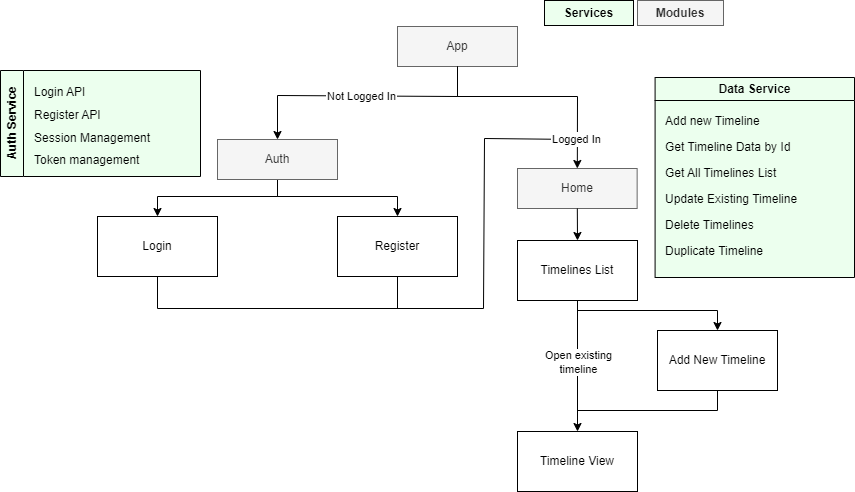

The diagram above was exported from draw.io. Its source (the exported page's mxGraphModel, read from the mxfile embedded in the PNG):
<mxGraphModel dx="1776" dy="545" grid="0" gridSize="10" guides="1" tooltips="1" connect="1" arrows="1" fold="1" page="1" pageScale="1" pageWidth="850" pageHeight="1100" background="none" math="0" shadow="0">
  <root>
    <mxCell id="0" />
    <mxCell id="1" parent="0" />
    <mxCell id="tRhmUR9lAtm5wNOphsqF-1" value="App" style="rounded=0;whiteSpace=wrap;html=1;fillColor=#f5f5f5;strokeColor=#666666;fontColor=#333333;" vertex="1" parent="1">
      <mxGeometry x="340" y="40" width="120" height="40" as="geometry" />
    </mxCell>
    <mxCell id="tRhmUR9lAtm5wNOphsqF-39" value="" style="group" vertex="1" connectable="0" parent="1">
      <mxGeometry x="460" y="91" width="337" height="414" as="geometry" />
    </mxCell>
    <mxCell id="tRhmUR9lAtm5wNOphsqF-3" value="Home" style="rounded=0;whiteSpace=wrap;html=1;fillColor=#f5f5f5;fontColor=#333333;strokeColor=#666666;" vertex="1" parent="tRhmUR9lAtm5wNOphsqF-39">
      <mxGeometry y="91" width="119.64" height="40" as="geometry" />
    </mxCell>
    <mxCell id="tRhmUR9lAtm5wNOphsqF-32" value="Data Service" style="swimlane;whiteSpace=wrap;html=1;shadow=0;swimlaneFillColor=#ECFFEE;fillColor=#ECFFEE;" vertex="1" parent="tRhmUR9lAtm5wNOphsqF-39">
      <mxGeometry x="137.59171597633136" width="199.40828402366864" height="200" as="geometry">
        <mxRectangle x="600" y="30" width="107" height="26" as="alternateBounds" />
      </mxGeometry>
    </mxCell>
    <mxCell id="tRhmUR9lAtm5wNOphsqF-34" value="Get Timeline Data by Id" style="text;html=1;align=left;verticalAlign=middle;resizable=0;points=[];autosize=1;shadow=0;swimlaneFillColor=#ECFFEE;fillColor=#ECFFEE;" vertex="1" parent="tRhmUR9lAtm5wNOphsqF-32">
      <mxGeometry x="7.976331360946745" y="57" width="143" height="26" as="geometry" />
    </mxCell>
    <mxCell id="tRhmUR9lAtm5wNOphsqF-35" value="Add new Timeline" style="text;html=1;align=left;verticalAlign=middle;resizable=0;points=[];autosize=1;shadow=0;swimlaneFillColor=#ECFFEE;fillColor=#ECFFEE;" vertex="1" parent="tRhmUR9lAtm5wNOphsqF-32">
      <mxGeometry x="7.976331360946745" y="31" width="113" height="26" as="geometry" />
    </mxCell>
    <mxCell id="tRhmUR9lAtm5wNOphsqF-37" value="Delete Timelines&lt;br&gt;" style="text;html=1;align=left;verticalAlign=middle;resizable=0;points=[];autosize=1;shadow=0;swimlaneFillColor=#ECFFEE;fillColor=#ECFFEE;" vertex="1" parent="tRhmUR9lAtm5wNOphsqF-32">
      <mxGeometry x="7.976331360946745" y="135" width="107" height="26" as="geometry" />
    </mxCell>
    <mxCell id="tRhmUR9lAtm5wNOphsqF-33" value="Get All Timelines List" style="text;html=1;align=left;verticalAlign=middle;resizable=0;points=[];autosize=1;shadow=0;swimlaneFillColor=#ECFFEE;fillColor=#ECFFEE;" vertex="1" parent="tRhmUR9lAtm5wNOphsqF-32">
      <mxGeometry x="7.976331360946745" y="83" width="129" height="26" as="geometry" />
    </mxCell>
    <mxCell id="tRhmUR9lAtm5wNOphsqF-36" value="Update Existing Timeline" style="text;html=1;align=left;verticalAlign=middle;resizable=0;points=[];autosize=1;shadow=0;swimlaneFillColor=#ECFFEE;fillColor=#ECFFEE;" vertex="1" parent="tRhmUR9lAtm5wNOphsqF-32">
      <mxGeometry x="7.976331360946745" y="109" width="150" height="26" as="geometry" />
    </mxCell>
    <mxCell id="tRhmUR9lAtm5wNOphsqF-38" value="Duplicate Timeline" style="text;html=1;align=left;verticalAlign=middle;resizable=0;points=[];autosize=1;strokeColor=none;fillColor=#ECFFEE;swimlaneFillColor=#ECFFEE;" vertex="1" parent="tRhmUR9lAtm5wNOphsqF-32">
      <mxGeometry x="7.976331360946745" y="161" width="116" height="26" as="geometry" />
    </mxCell>
    <mxCell id="tRhmUR9lAtm5wNOphsqF-4" value="Timelines List" style="rounded=0;whiteSpace=wrap;html=1;" vertex="1" parent="tRhmUR9lAtm5wNOphsqF-39">
      <mxGeometry y="163" width="120" height="60" as="geometry" />
    </mxCell>
    <mxCell id="tRhmUR9lAtm5wNOphsqF-5" value="Timeline View" style="rounded=0;whiteSpace=wrap;html=1;" vertex="1" parent="tRhmUR9lAtm5wNOphsqF-39">
      <mxGeometry y="354" width="120" height="60" as="geometry" />
    </mxCell>
    <mxCell id="tRhmUR9lAtm5wNOphsqF-11" value="Add New Timeline&lt;br&gt;" style="rounded=0;whiteSpace=wrap;html=1;" vertex="1" parent="tRhmUR9lAtm5wNOphsqF-39">
      <mxGeometry x="140" y="253" width="120" height="60" as="geometry" />
    </mxCell>
    <mxCell id="tRhmUR9lAtm5wNOphsqF-12" value="" style="endArrow=classic;html=1;rounded=0;exitX=0.5;exitY=1;exitDx=0;exitDy=0;entryX=0.5;entryY=0;entryDx=0;entryDy=0;" edge="1" parent="tRhmUR9lAtm5wNOphsqF-39" source="tRhmUR9lAtm5wNOphsqF-4" target="tRhmUR9lAtm5wNOphsqF-11">
      <mxGeometry width="50" height="50" relative="1" as="geometry">
        <mxPoint x="-80" y="353" as="sourcePoint" />
        <mxPoint x="-30" y="303" as="targetPoint" />
        <Array as="points">
          <mxPoint x="60" y="233" />
          <mxPoint x="200" y="233" />
        </Array>
      </mxGeometry>
    </mxCell>
    <mxCell id="tRhmUR9lAtm5wNOphsqF-14" value="" style="endArrow=none;html=1;rounded=0;entryX=0.5;entryY=1;entryDx=0;entryDy=0;" edge="1" parent="tRhmUR9lAtm5wNOphsqF-39" target="tRhmUR9lAtm5wNOphsqF-11">
      <mxGeometry width="50" height="50" relative="1" as="geometry">
        <mxPoint x="60" y="333" as="sourcePoint" />
        <mxPoint x="180" y="373" as="targetPoint" />
        <Array as="points">
          <mxPoint x="200" y="333" />
        </Array>
      </mxGeometry>
    </mxCell>
    <mxCell id="tRhmUR9lAtm5wNOphsqF-15" value="" style="endArrow=classic;html=1;rounded=0;exitX=0.5;exitY=1;exitDx=0;exitDy=0;entryX=0.5;entryY=0;entryDx=0;entryDy=0;" edge="1" parent="tRhmUR9lAtm5wNOphsqF-39" source="tRhmUR9lAtm5wNOphsqF-4" target="tRhmUR9lAtm5wNOphsqF-5">
      <mxGeometry relative="1" as="geometry">
        <mxPoint x="59.5" y="213" as="sourcePoint" />
        <mxPoint x="59.5" y="363" as="targetPoint" />
      </mxGeometry>
    </mxCell>
    <mxCell id="tRhmUR9lAtm5wNOphsqF-16" value="Open existing&lt;br&gt;timeline" style="edgeLabel;resizable=0;html=1;align=center;verticalAlign=middle;spacing=2;" connectable="0" vertex="1" parent="tRhmUR9lAtm5wNOphsqF-15">
      <mxGeometry relative="1" as="geometry">
        <mxPoint y="-5" as="offset" />
      </mxGeometry>
    </mxCell>
    <mxCell id="tRhmUR9lAtm5wNOphsqF-8" value="" style="endArrow=classic;html=1;rounded=0;exitX=0.5;exitY=1;exitDx=0;exitDy=0;movable=1;resizable=1;rotatable=1;deletable=1;editable=1;locked=0;connectable=1;entryX=0.5;entryY=0;entryDx=0;entryDy=0;" edge="1" parent="tRhmUR9lAtm5wNOphsqF-39" source="tRhmUR9lAtm5wNOphsqF-3" target="tRhmUR9lAtm5wNOphsqF-4">
      <mxGeometry width="50" height="50" relative="1" as="geometry">
        <mxPoint x="60" y="160" as="sourcePoint" />
        <mxPoint x="85" y="149" as="targetPoint" />
      </mxGeometry>
    </mxCell>
    <mxCell id="tRhmUR9lAtm5wNOphsqF-45" value="" style="group" vertex="1" connectable="0" parent="1">
      <mxGeometry x="100" y="221" width="326" height="101" as="geometry" />
    </mxCell>
    <mxCell id="tRhmUR9lAtm5wNOphsqF-43" value="" style="endArrow=none;html=1;rounded=0;entryX=0.5;entryY=1;entryDx=0;entryDy=0;" edge="1" parent="tRhmUR9lAtm5wNOphsqF-45" target="tRhmUR9lAtm5wNOphsqF-19">
      <mxGeometry width="50" height="50" relative="1" as="geometry">
        <mxPoint x="240" y="101" as="sourcePoint" />
        <mxPoint x="307" y="-5" as="targetPoint" />
      </mxGeometry>
    </mxCell>
    <mxCell id="tRhmUR9lAtm5wNOphsqF-46" value="" style="group" vertex="1" connectable="0" parent="1">
      <mxGeometry x="-57" y="84" width="457" height="206" as="geometry" />
    </mxCell>
    <mxCell id="tRhmUR9lAtm5wNOphsqF-18" value="Login" style="rounded=0;whiteSpace=wrap;html=1;" vertex="1" parent="tRhmUR9lAtm5wNOphsqF-46">
      <mxGeometry x="97" y="146" width="120" height="60" as="geometry" />
    </mxCell>
    <mxCell id="tRhmUR9lAtm5wNOphsqF-19" value="Register" style="rounded=0;whiteSpace=wrap;html=1;" vertex="1" parent="tRhmUR9lAtm5wNOphsqF-46">
      <mxGeometry x="337" y="146" width="120" height="60" as="geometry" />
    </mxCell>
    <mxCell id="tRhmUR9lAtm5wNOphsqF-20" value="" style="endArrow=classic;html=1;rounded=0;exitX=0.5;exitY=1;exitDx=0;exitDy=0;entryX=0.5;entryY=0;entryDx=0;entryDy=0;" edge="1" parent="tRhmUR9lAtm5wNOphsqF-46" source="tRhmUR9lAtm5wNOphsqF-2" target="tRhmUR9lAtm5wNOphsqF-18">
      <mxGeometry width="50" height="50" relative="1" as="geometry">
        <mxPoint x="497" y="236" as="sourcePoint" />
        <mxPoint x="547" y="186" as="targetPoint" />
        <Array as="points">
          <mxPoint x="277" y="126" />
          <mxPoint x="157" y="126" />
        </Array>
      </mxGeometry>
    </mxCell>
    <mxCell id="tRhmUR9lAtm5wNOphsqF-21" value="" style="endArrow=classic;html=1;rounded=0;exitX=0.5;exitY=1;exitDx=0;exitDy=0;entryX=0.5;entryY=0;entryDx=0;entryDy=0;" edge="1" parent="tRhmUR9lAtm5wNOphsqF-46" source="tRhmUR9lAtm5wNOphsqF-2" target="tRhmUR9lAtm5wNOphsqF-19">
      <mxGeometry width="50" height="50" relative="1" as="geometry">
        <mxPoint x="497" y="236" as="sourcePoint" />
        <mxPoint x="547" y="186" as="targetPoint" />
        <Array as="points">
          <mxPoint x="277" y="126" />
          <mxPoint x="397" y="126" />
        </Array>
      </mxGeometry>
    </mxCell>
    <mxCell id="tRhmUR9lAtm5wNOphsqF-2" value="Auth&lt;br&gt;" style="rounded=0;whiteSpace=wrap;html=1;fillColor=#f5f5f5;fontColor=#333333;strokeColor=#666666;" vertex="1" parent="tRhmUR9lAtm5wNOphsqF-46">
      <mxGeometry x="217" y="69" width="120" height="40" as="geometry" />
    </mxCell>
    <mxCell id="tRhmUR9lAtm5wNOphsqF-25" value="Auth Service" style="swimlane;horizontal=0;whiteSpace=wrap;html=1;gradientColor=none;swimlaneFillColor=#ECFFEE;swimlaneLine=1;glass=0;rounded=0;fillColor=#ECFFEE;" vertex="1" parent="tRhmUR9lAtm5wNOphsqF-46">
      <mxGeometry width="200" height="106" as="geometry">
        <mxRectangle x="-51" y="84" width="32" height="102" as="alternateBounds" />
      </mxGeometry>
    </mxCell>
    <mxCell id="tRhmUR9lAtm5wNOphsqF-27" value="Login API" style="text;html=1;strokeColor=none;fillColor=#ECFFEE;align=left;verticalAlign=middle;whiteSpace=wrap;rounded=0;swimlaneFillColor=#ECFFEE;" vertex="1" parent="tRhmUR9lAtm5wNOphsqF-25">
      <mxGeometry x="32" y="7" width="60" height="30" as="geometry" />
    </mxCell>
    <mxCell id="tRhmUR9lAtm5wNOphsqF-28" value="Register API&lt;br&gt;" style="text;html=1;align=left;verticalAlign=middle;resizable=0;points=[];autosize=1;strokeColor=none;fillColor=#ECFFEE;swimlaneFillColor=#ECFFEE;" vertex="1" parent="tRhmUR9lAtm5wNOphsqF-25">
      <mxGeometry x="32" y="32" width="85" height="26" as="geometry" />
    </mxCell>
    <mxCell id="tRhmUR9lAtm5wNOphsqF-30" value="Session Management&lt;br&gt;" style="text;html=1;align=left;verticalAlign=middle;resizable=0;points=[];autosize=1;strokeColor=none;fillColor=#ECFFEE;swimlaneFillColor=#ECFFEE;" vertex="1" parent="tRhmUR9lAtm5wNOphsqF-25">
      <mxGeometry x="32" y="55" width="134" height="26" as="geometry" />
    </mxCell>
    <mxCell id="tRhmUR9lAtm5wNOphsqF-29" value="Token management" style="text;html=1;align=left;verticalAlign=middle;resizable=0;points=[];autosize=1;strokeColor=none;fillColor=#ECFFEE;swimlaneFillColor=#ECFFEE;" vertex="1" parent="tRhmUR9lAtm5wNOphsqF-25">
      <mxGeometry x="32" y="77" width="123" height="26" as="geometry" />
    </mxCell>
    <mxCell id="tRhmUR9lAtm5wNOphsqF-42" value="" style="endArrow=none;html=1;rounded=0;entryX=0.5;entryY=1;entryDx=0;entryDy=0;strokeWidth=1;" edge="1" parent="1" target="tRhmUR9lAtm5wNOphsqF-18">
      <mxGeometry width="50" height="50" relative="1" as="geometry">
        <mxPoint x="520" y="153" as="sourcePoint" />
        <mxPoint x="354" y="362" as="targetPoint" />
        <Array as="points">
          <mxPoint x="427" y="152" />
          <mxPoint x="426" y="322" />
          <mxPoint x="100" y="322" />
        </Array>
      </mxGeometry>
    </mxCell>
    <mxCell id="tRhmUR9lAtm5wNOphsqF-48" value="" style="endArrow=classic;html=1;rounded=0;entryX=0.5;entryY=0;entryDx=0;entryDy=0;exitX=0.5;exitY=1;exitDx=0;exitDy=0;" edge="1" parent="1" source="tRhmUR9lAtm5wNOphsqF-1" target="tRhmUR9lAtm5wNOphsqF-3">
      <mxGeometry relative="1" as="geometry">
        <mxPoint x="523" y="21" as="sourcePoint" />
        <mxPoint x="534" y="119" as="targetPoint" />
        <Array as="points">
          <mxPoint x="400" y="110" />
          <mxPoint x="520" y="110" />
        </Array>
      </mxGeometry>
    </mxCell>
    <mxCell id="tRhmUR9lAtm5wNOphsqF-49" value="Logged In" style="edgeLabel;resizable=0;html=1;align=center;verticalAlign=middle;labelBorderColor=#FFFFFF;" connectable="0" vertex="1" parent="tRhmUR9lAtm5wNOphsqF-48">
      <mxGeometry relative="1" as="geometry">
        <mxPoint x="37" y="42" as="offset" />
      </mxGeometry>
    </mxCell>
    <mxCell id="tRhmUR9lAtm5wNOphsqF-57" value="" style="endArrow=classic;html=1;rounded=0;entryX=0.5;entryY=0;entryDx=0;entryDy=0;exitX=0.5;exitY=1;exitDx=0;exitDy=0;" edge="1" parent="1" source="tRhmUR9lAtm5wNOphsqF-1" target="tRhmUR9lAtm5wNOphsqF-2">
      <mxGeometry relative="1" as="geometry">
        <mxPoint x="256" y="107" as="sourcePoint" />
        <mxPoint x="356" y="107" as="targetPoint" />
        <Array as="points">
          <mxPoint x="400" y="110" />
          <mxPoint x="220" y="109" />
        </Array>
      </mxGeometry>
    </mxCell>
    <mxCell id="tRhmUR9lAtm5wNOphsqF-58" value="Not Logged In" style="edgeLabel;resizable=0;html=1;align=center;verticalAlign=middle;labelBorderColor=#FFFFFF;" connectable="0" vertex="1" parent="tRhmUR9lAtm5wNOphsqF-57">
      <mxGeometry relative="1" as="geometry" />
    </mxCell>
    <mxCell id="tRhmUR9lAtm5wNOphsqF-60" value="Services" style="rounded=0;whiteSpace=wrap;html=1;fillColor=#ECFFEE;fontStyle=1;startSize=23;shadow=0;swimlaneFillColor=#ECFFEE;" vertex="1" parent="1">
      <mxGeometry x="487" y="14" width="89" height="25" as="geometry" />
    </mxCell>
    <mxCell id="tRhmUR9lAtm5wNOphsqF-61" value="Modules" style="rounded=0;whiteSpace=wrap;html=1;verticalAlign=middle;fillColor=#f5f5f5;strokeColor=#666666;gradientColor=none;fontColor=#333333;fontStyle=1" vertex="1" parent="1">
      <mxGeometry x="580" y="14" width="86" height="25" as="geometry" />
    </mxCell>
  </root>
</mxGraphModel>